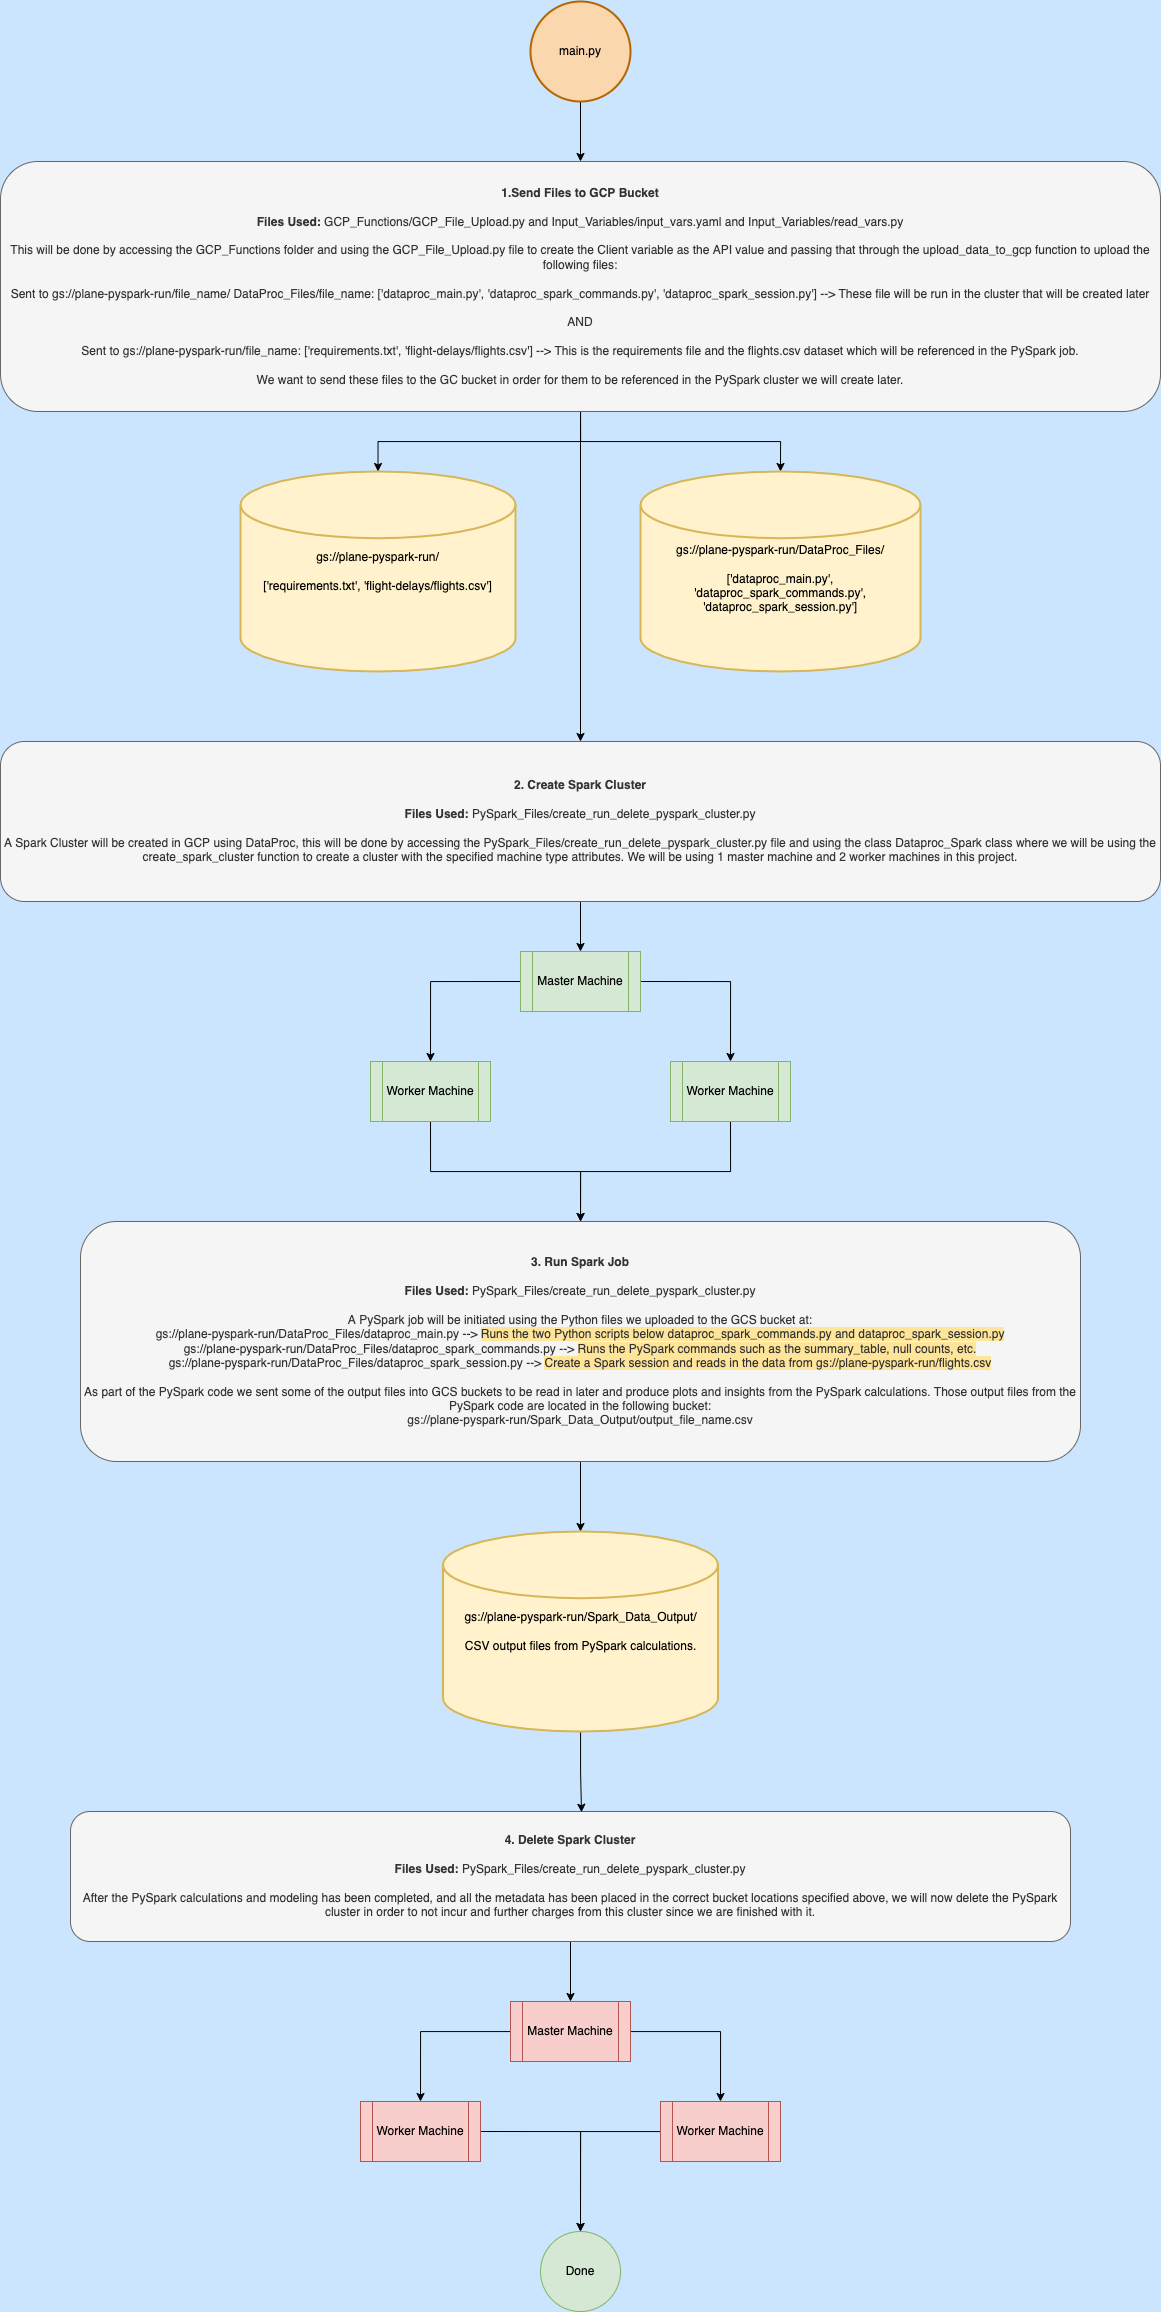

The diagram above was exported from draw.io. Its source (the exported page's mxGraphModel, read from the mxfile embedded in the PNG):
<mxGraphModel dx="2055" dy="819" grid="1" gridSize="10" guides="1" tooltips="1" connect="1" arrows="1" fold="1" page="1" pageScale="1" pageWidth="850" pageHeight="1100" background="#CCE5FF" math="0" shadow="0">
  <root>
    <mxCell id="0" />
    <mxCell id="1" parent="0" />
    <mxCell id="wNb9VVmYykXrB-RZYMUe-3" value="" style="edgeStyle=orthogonalEdgeStyle;rounded=0;orthogonalLoop=1;jettySize=auto;html=1;" edge="1" parent="1" source="wNb9VVmYykXrB-RZYMUe-1" target="wNb9VVmYykXrB-RZYMUe-2">
      <mxGeometry relative="1" as="geometry" />
    </mxCell>
    <mxCell id="wNb9VVmYykXrB-RZYMUe-1" value="main.py" style="strokeWidth=2;html=1;shape=mxgraph.flowchart.start_2;whiteSpace=wrap;fillColor=#fad7ac;strokeColor=#b46504;" vertex="1" parent="1">
      <mxGeometry x="350" y="10" width="100" height="100" as="geometry" />
    </mxCell>
    <mxCell id="wNb9VVmYykXrB-RZYMUe-8" style="edgeStyle=orthogonalEdgeStyle;rounded=0;orthogonalLoop=1;jettySize=auto;html=1;entryX=0.5;entryY=0;entryDx=0;entryDy=0;entryPerimeter=0;" edge="1" parent="1" source="wNb9VVmYykXrB-RZYMUe-2" target="wNb9VVmYykXrB-RZYMUe-9">
      <mxGeometry relative="1" as="geometry">
        <mxPoint x="400" y="450" as="targetPoint" />
      </mxGeometry>
    </mxCell>
    <mxCell id="wNb9VVmYykXrB-RZYMUe-11" style="edgeStyle=orthogonalEdgeStyle;rounded=0;orthogonalLoop=1;jettySize=auto;html=1;exitX=0.5;exitY=1;exitDx=0;exitDy=0;entryX=0.5;entryY=0;entryDx=0;entryDy=0;entryPerimeter=0;" edge="1" parent="1" source="wNb9VVmYykXrB-RZYMUe-2" target="wNb9VVmYykXrB-RZYMUe-10">
      <mxGeometry relative="1" as="geometry" />
    </mxCell>
    <mxCell id="wNb9VVmYykXrB-RZYMUe-13" style="edgeStyle=orthogonalEdgeStyle;rounded=0;orthogonalLoop=1;jettySize=auto;html=1;entryX=0.5;entryY=0;entryDx=0;entryDy=0;" edge="1" parent="1" source="wNb9VVmYykXrB-RZYMUe-2" target="wNb9VVmYykXrB-RZYMUe-12">
      <mxGeometry relative="1" as="geometry" />
    </mxCell>
    <mxCell id="wNb9VVmYykXrB-RZYMUe-2" value="&lt;b&gt;1.Send Files to GCP Bucket&lt;/b&gt;&lt;br&gt;&lt;br&gt;&lt;b&gt;Files Used:&lt;/b&gt; GCP_Functions/GCP_File_Upload.py and Input_Variables/input_vars.yaml and Input_Variables/read_vars.py&lt;br&gt;&lt;br&gt;This will be done by accessing the GCP_Functions folder and using the GCP_File_Upload.py file to create the Client variable as the API value and passing that through the upload_data_to_gcp function to upload the following files:&lt;br&gt;&lt;br&gt;Sent to gs://plane-pyspark-run/file_name/&amp;nbsp;DataProc_Files/file_name: ['dataproc_main.py', 'dataproc_spark_commands.py', 'dataproc_spark_session.py'] --&amp;gt; These file will be run in the cluster that will be created later&lt;br&gt;&lt;br&gt;AND&lt;br&gt;&amp;nbsp;&lt;br&gt;Sent to gs://plane-pyspark-run/file_name: ['requirements.txt', 'flight-delays/flights.csv'] --&amp;gt; This is the requirements file and the flights.csv dataset which will be referenced in the PySpark job.&lt;br&gt;&lt;br&gt;We want to send these files to the GC bucket in order for them to be referenced in the PySpark cluster we will create later." style="rounded=1;whiteSpace=wrap;html=1;fillColor=#f5f5f5;fontColor=#333333;strokeColor=#666666;" vertex="1" parent="1">
      <mxGeometry x="-180" y="170" width="1160" height="250" as="geometry" />
    </mxCell>
    <mxCell id="wNb9VVmYykXrB-RZYMUe-9" value="gs://plane-pyspark-run/&lt;br&gt;&lt;br&gt;['requirements.txt', 'flight-delays/flights.csv']" style="strokeWidth=2;html=1;shape=mxgraph.flowchart.database;whiteSpace=wrap;labelBackgroundColor=none;fillColor=#fff2cc;strokeColor=#d6b656;" vertex="1" parent="1">
      <mxGeometry x="60" y="480" width="275" height="200" as="geometry" />
    </mxCell>
    <mxCell id="wNb9VVmYykXrB-RZYMUe-10" value="&lt;br&gt;gs://plane-pyspark-run/DataProc_Files/&lt;br&gt;&lt;br&gt;['dataproc_main.py', 'dataproc_spark_commands.py', 'dataproc_spark_session.py']" style="strokeWidth=2;html=1;shape=mxgraph.flowchart.database;whiteSpace=wrap;labelBackgroundColor=none;fillColor=#fff2cc;strokeColor=#d6b656;" vertex="1" parent="1">
      <mxGeometry x="460" y="480" width="280" height="200" as="geometry" />
    </mxCell>
    <mxCell id="wNb9VVmYykXrB-RZYMUe-18" style="edgeStyle=orthogonalEdgeStyle;rounded=0;orthogonalLoop=1;jettySize=auto;html=1;entryX=0.5;entryY=0;entryDx=0;entryDy=0;" edge="1" parent="1" source="wNb9VVmYykXrB-RZYMUe-12" target="wNb9VVmYykXrB-RZYMUe-15">
      <mxGeometry relative="1" as="geometry" />
    </mxCell>
    <mxCell id="wNb9VVmYykXrB-RZYMUe-12" value="&lt;b&gt;2. Create Spark Cluster&lt;/b&gt;&lt;br&gt;&lt;br&gt;&lt;b&gt;Files Used:&lt;/b&gt; PySpark_Files/create_run_delete_pyspark_cluster.py&lt;br&gt;&lt;br&gt;A Spark Cluster will be created in GCP using DataProc, this will be done by accessing the PySpark_Files/create_run_delete_pyspark_cluster.py file and using the class Dataproc_Spark class where we will be using the create_spark_cluster function to create a cluster with the specified machine type attributes. We will be using 1 master machine and 2 worker machines in this project." style="rounded=1;whiteSpace=wrap;html=1;fillColor=#f5f5f5;fontColor=#333333;strokeColor=#666666;" vertex="1" parent="1">
      <mxGeometry x="-180" y="750" width="1160" height="160" as="geometry" />
    </mxCell>
    <mxCell id="wNb9VVmYykXrB-RZYMUe-25" style="edgeStyle=orthogonalEdgeStyle;rounded=0;orthogonalLoop=1;jettySize=auto;html=1;entryX=0.5;entryY=0;entryDx=0;entryDy=0;entryPerimeter=0;fontColor=#FFE599;" edge="1" parent="1" source="wNb9VVmYykXrB-RZYMUe-14" target="wNb9VVmYykXrB-RZYMUe-24">
      <mxGeometry relative="1" as="geometry" />
    </mxCell>
    <mxCell id="wNb9VVmYykXrB-RZYMUe-14" value="&lt;b&gt;3.&amp;nbsp;Run Spark Job&lt;/b&gt;&lt;br&gt;&lt;br&gt;&lt;b&gt;Files Used:&lt;/b&gt; PySpark_Files/create_run_delete_pyspark_cluster.py&lt;br&gt;&lt;br&gt;A PySpark job will be initiated using the Python files we uploaded to the GCS bucket at:&lt;br&gt;gs://plane-pyspark-run/DataProc_Files/dataproc_main.py --&amp;gt; &lt;span style=&quot;background-color: rgb(255 , 229 , 153)&quot;&gt;Runs the two Python scripts below dataproc_spark_commands.py and dataproc_spark_session.py&lt;/span&gt;&lt;br&gt;gs://plane-pyspark-run/DataProc_Files/dataproc_spark_commands.py --&amp;gt; &lt;span style=&quot;background-color: rgb(255 , 229 , 153)&quot;&gt;Runs the PySpark commands such as the summary_table, null counts, etc.&lt;/span&gt;&lt;br&gt;gs://plane-pyspark-run/DataProc_Files/dataproc_spark_session.py --&amp;gt; &lt;span style=&quot;background-color: rgb(255 , 229 , 153)&quot;&gt;Create a Spark session and reads in the data from gs://plane-pyspark-run/flights.csv&lt;/span&gt;&lt;br&gt;&lt;br&gt;As part of the PySpark code we sent some of the output files into GCS buckets to be read in later and produce plots and insights from the PySpark calculations. Those output files from the PySpark code are located in the following bucket:&lt;br&gt;gs://plane-pyspark-run/Spark_Data_Output/output_file_name.csv" style="rounded=1;whiteSpace=wrap;html=1;fillColor=#f5f5f5;fontColor=#333333;strokeColor=#666666;" vertex="1" parent="1">
      <mxGeometry x="-100" y="1230" width="1000" height="240" as="geometry" />
    </mxCell>
    <mxCell id="wNb9VVmYykXrB-RZYMUe-19" style="edgeStyle=orthogonalEdgeStyle;rounded=0;orthogonalLoop=1;jettySize=auto;html=1;exitX=0;exitY=0.5;exitDx=0;exitDy=0;entryX=0.5;entryY=0;entryDx=0;entryDy=0;" edge="1" parent="1" source="wNb9VVmYykXrB-RZYMUe-15" target="wNb9VVmYykXrB-RZYMUe-16">
      <mxGeometry relative="1" as="geometry" />
    </mxCell>
    <mxCell id="wNb9VVmYykXrB-RZYMUe-20" style="edgeStyle=orthogonalEdgeStyle;rounded=0;orthogonalLoop=1;jettySize=auto;html=1;exitX=1;exitY=0.5;exitDx=0;exitDy=0;entryX=0.5;entryY=0;entryDx=0;entryDy=0;" edge="1" parent="1" source="wNb9VVmYykXrB-RZYMUe-15" target="wNb9VVmYykXrB-RZYMUe-17">
      <mxGeometry relative="1" as="geometry" />
    </mxCell>
    <mxCell id="wNb9VVmYykXrB-RZYMUe-15" value="Master Machine" style="shape=process;whiteSpace=wrap;html=1;backgroundOutline=1;labelBackgroundColor=none;fillColor=#d5e8d4;strokeColor=#82b366;" vertex="1" parent="1">
      <mxGeometry x="340" y="960" width="120" height="60" as="geometry" />
    </mxCell>
    <mxCell id="wNb9VVmYykXrB-RZYMUe-21" style="edgeStyle=orthogonalEdgeStyle;rounded=0;orthogonalLoop=1;jettySize=auto;html=1;exitX=0.5;exitY=1;exitDx=0;exitDy=0;" edge="1" parent="1" source="wNb9VVmYykXrB-RZYMUe-16" target="wNb9VVmYykXrB-RZYMUe-14">
      <mxGeometry relative="1" as="geometry" />
    </mxCell>
    <mxCell id="wNb9VVmYykXrB-RZYMUe-16" value="Worker Machine" style="shape=process;whiteSpace=wrap;html=1;backgroundOutline=1;labelBackgroundColor=none;fillColor=#d5e8d4;strokeColor=#82b366;" vertex="1" parent="1">
      <mxGeometry x="190" y="1070" width="120" height="60" as="geometry" />
    </mxCell>
    <mxCell id="wNb9VVmYykXrB-RZYMUe-22" style="edgeStyle=orthogonalEdgeStyle;rounded=0;orthogonalLoop=1;jettySize=auto;html=1;exitX=0.5;exitY=1;exitDx=0;exitDy=0;" edge="1" parent="1" source="wNb9VVmYykXrB-RZYMUe-17">
      <mxGeometry relative="1" as="geometry">
        <mxPoint x="400" y="1230" as="targetPoint" />
      </mxGeometry>
    </mxCell>
    <mxCell id="wNb9VVmYykXrB-RZYMUe-17" value="Worker Machine" style="shape=process;whiteSpace=wrap;html=1;backgroundOutline=1;labelBackgroundColor=none;fillColor=#d5e8d4;strokeColor=#82b366;" vertex="1" parent="1">
      <mxGeometry x="490" y="1070" width="120" height="60" as="geometry" />
    </mxCell>
    <mxCell id="wNb9VVmYykXrB-RZYMUe-41" style="edgeStyle=orthogonalEdgeStyle;rounded=0;orthogonalLoop=1;jettySize=auto;html=1;entryX=0.5;entryY=0;entryDx=0;entryDy=0;fontColor=none;" edge="1" parent="1" source="wNb9VVmYykXrB-RZYMUe-23" target="wNb9VVmYykXrB-RZYMUe-35">
      <mxGeometry relative="1" as="geometry" />
    </mxCell>
    <mxCell id="wNb9VVmYykXrB-RZYMUe-23" value="&lt;b&gt;4.&amp;nbsp;Delete Spark Cluster&lt;/b&gt;&lt;br&gt;&lt;br&gt;&lt;b&gt;Files Used:&lt;/b&gt; PySpark_Files/create_run_delete_pyspark_cluster.py&lt;br&gt;&lt;br&gt;After the PySpark calculations and modeling has been completed, and all the metadata has been placed in the correct bucket locations specified above, we will now delete the PySpark cluster in order to not incur and further charges from this cluster since we are finished with it." style="rounded=1;whiteSpace=wrap;html=1;fillColor=#f5f5f5;fontColor=#333333;strokeColor=#666666;" vertex="1" parent="1">
      <mxGeometry x="-110" y="1820" width="1000" height="130" as="geometry" />
    </mxCell>
    <mxCell id="wNb9VVmYykXrB-RZYMUe-26" style="edgeStyle=orthogonalEdgeStyle;rounded=0;orthogonalLoop=1;jettySize=auto;html=1;entryX=0.511;entryY=0.006;entryDx=0;entryDy=0;entryPerimeter=0;fontColor=#FFE599;" edge="1" parent="1" source="wNb9VVmYykXrB-RZYMUe-24" target="wNb9VVmYykXrB-RZYMUe-23">
      <mxGeometry relative="1" as="geometry" />
    </mxCell>
    <mxCell id="wNb9VVmYykXrB-RZYMUe-24" value="gs://plane-pyspark-run/Spark_Data_Output/&lt;br&gt;&lt;br&gt;CSV output files from PySpark calculations." style="strokeWidth=2;html=1;shape=mxgraph.flowchart.database;whiteSpace=wrap;labelBackgroundColor=none;fillColor=#fff2cc;strokeColor=#d6b656;" vertex="1" parent="1">
      <mxGeometry x="262.5" y="1540" width="275" height="200" as="geometry" />
    </mxCell>
    <mxCell id="wNb9VVmYykXrB-RZYMUe-42" style="edgeStyle=orthogonalEdgeStyle;rounded=0;orthogonalLoop=1;jettySize=auto;html=1;entryX=0.5;entryY=0;entryDx=0;entryDy=0;fontColor=none;" edge="1" parent="1" source="wNb9VVmYykXrB-RZYMUe-35" target="wNb9VVmYykXrB-RZYMUe-36">
      <mxGeometry relative="1" as="geometry" />
    </mxCell>
    <mxCell id="wNb9VVmYykXrB-RZYMUe-43" style="edgeStyle=orthogonalEdgeStyle;rounded=0;orthogonalLoop=1;jettySize=auto;html=1;entryX=0.5;entryY=0;entryDx=0;entryDy=0;fontColor=none;" edge="1" parent="1" source="wNb9VVmYykXrB-RZYMUe-35" target="wNb9VVmYykXrB-RZYMUe-37">
      <mxGeometry relative="1" as="geometry" />
    </mxCell>
    <mxCell id="wNb9VVmYykXrB-RZYMUe-35" value="Master Machine" style="shape=process;whiteSpace=wrap;html=1;backgroundOutline=1;labelBackgroundColor=none;fillColor=#f8cecc;strokeColor=#b85450;" vertex="1" parent="1">
      <mxGeometry x="330" y="2010" width="120" height="60" as="geometry" />
    </mxCell>
    <mxCell id="wNb9VVmYykXrB-RZYMUe-47" style="edgeStyle=orthogonalEdgeStyle;rounded=0;orthogonalLoop=1;jettySize=auto;html=1;exitX=1;exitY=0.5;exitDx=0;exitDy=0;entryX=0.5;entryY=0;entryDx=0;entryDy=0;fontColor=none;" edge="1" parent="1" source="wNb9VVmYykXrB-RZYMUe-36" target="wNb9VVmYykXrB-RZYMUe-46">
      <mxGeometry relative="1" as="geometry" />
    </mxCell>
    <mxCell id="wNb9VVmYykXrB-RZYMUe-36" value="Worker Machine" style="shape=process;whiteSpace=wrap;html=1;backgroundOutline=1;labelBackgroundColor=none;fillColor=#f8cecc;strokeColor=#b85450;" vertex="1" parent="1">
      <mxGeometry x="180" y="2110" width="120" height="60" as="geometry" />
    </mxCell>
    <mxCell id="wNb9VVmYykXrB-RZYMUe-45" style="edgeStyle=orthogonalEdgeStyle;rounded=0;orthogonalLoop=1;jettySize=auto;html=1;fontColor=none;entryX=0.5;entryY=0;entryDx=0;entryDy=0;" edge="1" parent="1" source="wNb9VVmYykXrB-RZYMUe-37" target="wNb9VVmYykXrB-RZYMUe-46">
      <mxGeometry relative="1" as="geometry">
        <mxPoint x="540" y="2370" as="targetPoint" />
      </mxGeometry>
    </mxCell>
    <mxCell id="wNb9VVmYykXrB-RZYMUe-37" value="Worker Machine" style="shape=process;whiteSpace=wrap;html=1;backgroundOutline=1;labelBackgroundColor=none;fillColor=#f8cecc;strokeColor=#b85450;" vertex="1" parent="1">
      <mxGeometry x="480" y="2110" width="120" height="60" as="geometry" />
    </mxCell>
    <mxCell id="wNb9VVmYykXrB-RZYMUe-46" value="Done" style="ellipse;whiteSpace=wrap;html=1;aspect=fixed;labelBackgroundColor=none;fillColor=#d5e8d4;strokeColor=#82b366;" vertex="1" parent="1">
      <mxGeometry x="360" y="2240" width="80" height="80" as="geometry" />
    </mxCell>
  </root>
</mxGraphModel>